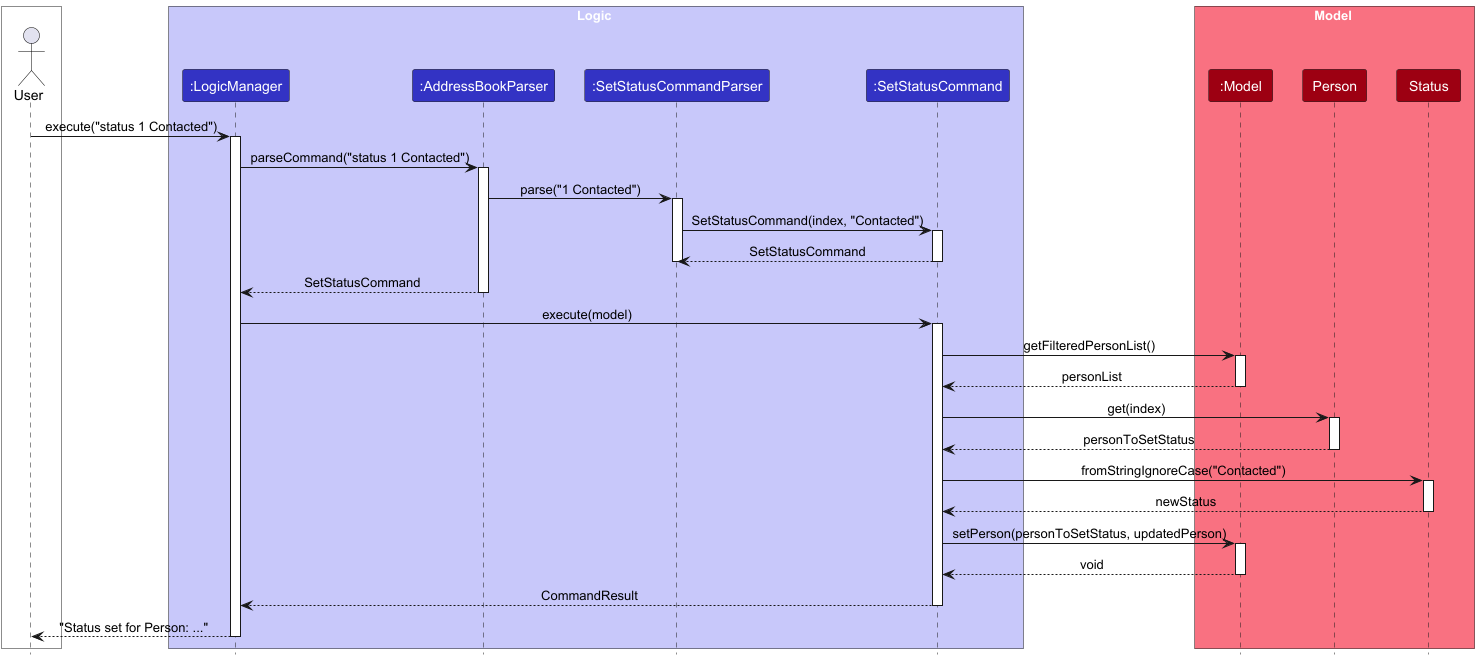

The diagram above was rendered by PlantUML. Its source (embedded in the PNG):
@startuml
!include style.puml
skinparam ArrowFontStyle plain

box External #white
actor User as user
end box

box Logic LOGIC_COLOR_T1
participant ":LogicManager" as logic LOGIC_COLOR
participant ":AddressBookParser" as abp LOGIC_COLOR
participant ":SetStatusCommandParser" as sscp LOGIC_COLOR
participant ":SetStatusCommand" as ssc LOGIC_COLOR
end box

box Model MODEL_COLOR_T1
participant ":Model" as model MODEL_COLOR
participant "Person" as person MODEL_COLOR
participant "Status" as status MODEL_COLOR
end box

user -> logic : execute("status 1 Contacted")
activate logic
logic -> abp : parseCommand("status 1 Contacted")
activate abp
abp -> sscp : parse("1 Contacted")
activate sscp
sscp -> ssc : SetStatusCommand(index, "Contacted")
activate ssc
ssc --> sscp : SetStatusCommand
deactivate ssc
deactivate sscp
abp --> logic : SetStatusCommand
deactivate abp
logic -> ssc : execute(model)
activate ssc
ssc -> model : getFilteredPersonList()
activate model
model --> ssc : personList
deactivate model
ssc -> person : get(index)
activate person
person --> ssc : personToSetStatus
deactivate person
ssc -> status : fromStringIgnoreCase("Contacted")
activate status
status --> ssc : newStatus
deactivate status
ssc -> model : setPerson(personToSetStatus, updatedPerson)
activate model
model --> ssc : void
deactivate model
ssc --> logic : CommandResult
deactivate ssc
logic --> user : "Status set for Person: ..."
deactivate logic
@enduml